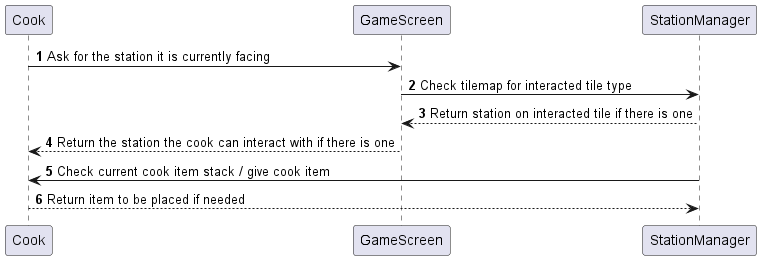

The diagram above was rendered by PlantUML. Its source (embedded in the PNG):
@startuml
'https://plantuml.com/sequence-diagram

autonumber

Cook -> GameScreen : Ask for the station it is currently facing
GameScreen-> StationManager : Check tilemap for interacted tile type
StationManager --> GameScreen : Return station on interacted tile if there is one
GameScreen --> Cook : Return the station the cook can interact with if there is one
StationManager -> Cook : Check current cook item stack / give cook item
Cook --> StationManager : Return item to be placed if needed

@enduml